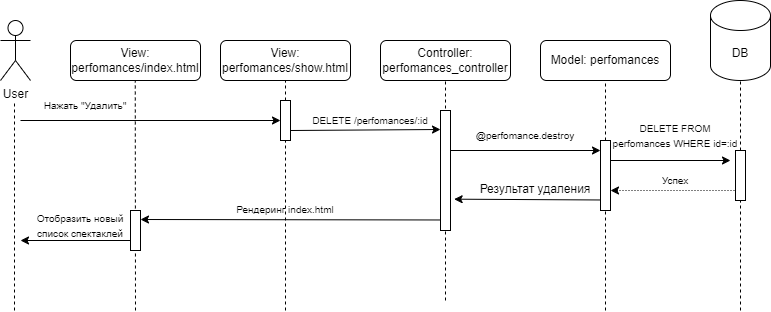

The diagram above was exported from draw.io. Its source (the exported page's mxGraphModel, read from the mxfile embedded in the PNG):
<mxGraphModel dx="1002" dy="663" grid="1" gridSize="10" guides="1" tooltips="1" connect="1" arrows="1" fold="1" page="1" pageScale="1" pageWidth="3300" pageHeight="4681" math="0" shadow="0">
  <root>
    <mxCell id="0" />
    <mxCell id="1" parent="0" />
    <mxCell id="SxTvpwoD9BFrlnmX7QFJ-1" value="User" style="shape=umlActor;verticalLabelPosition=bottom;verticalAlign=top;html=1;outlineConnect=0;" vertex="1" parent="1">
      <mxGeometry x="440" y="70" width="30" height="60" as="geometry" />
    </mxCell>
    <mxCell id="SxTvpwoD9BFrlnmX7QFJ-2" value="Model: perfomances" style="rounded=1;whiteSpace=wrap;html=1;" vertex="1" parent="1">
      <mxGeometry x="980" y="90" width="130" height="40" as="geometry" />
    </mxCell>
    <mxCell id="SxTvpwoD9BFrlnmX7QFJ-3" value="Controller: perfomances_controller" style="rounded=1;whiteSpace=wrap;html=1;" vertex="1" parent="1">
      <mxGeometry x="820" y="90" width="130" height="40" as="geometry" />
    </mxCell>
    <mxCell id="SxTvpwoD9BFrlnmX7QFJ-4" value="DB" style="shape=cylinder3;whiteSpace=wrap;html=1;boundedLbl=1;backgroundOutline=1;size=15;" vertex="1" parent="1">
      <mxGeometry x="1150" y="50" width="60" height="80" as="geometry" />
    </mxCell>
    <mxCell id="SxTvpwoD9BFrlnmX7QFJ-5" value="" style="endArrow=none;dashed=1;html=1;rounded=0;" edge="1" parent="1">
      <mxGeometry width="50" height="50" relative="1" as="geometry">
        <mxPoint x="454" y="360" as="sourcePoint" />
        <mxPoint x="454" y="150" as="targetPoint" />
      </mxGeometry>
    </mxCell>
    <mxCell id="SxTvpwoD9BFrlnmX7QFJ-6" value="" style="endArrow=classic;html=1;rounded=0;exitX=1;exitY=0.75;exitDx=0;exitDy=0;" edge="1" parent="1" source="SxTvpwoD9BFrlnmX7QFJ-23">
      <mxGeometry width="50" height="50" relative="1" as="geometry">
        <mxPoint x="430" y="179" as="sourcePoint" />
        <mxPoint x="880" y="179" as="targetPoint" />
      </mxGeometry>
    </mxCell>
    <mxCell id="SxTvpwoD9BFrlnmX7QFJ-7" value="&lt;font style=&quot;font-size: 10px;&quot;&gt;DELETE&amp;nbsp;/perfomances/:id&lt;/font&gt;" style="text;html=1;align=center;verticalAlign=middle;whiteSpace=wrap;rounded=0;" vertex="1" parent="1">
      <mxGeometry x="760" y="155" width="100" height="30" as="geometry" />
    </mxCell>
    <mxCell id="SxTvpwoD9BFrlnmX7QFJ-8" value="" style="endArrow=classic;html=1;rounded=0;" edge="1" parent="1">
      <mxGeometry width="50" height="50" relative="1" as="geometry">
        <mxPoint x="890" y="200" as="sourcePoint" />
        <mxPoint x="1040" y="200" as="targetPoint" />
      </mxGeometry>
    </mxCell>
    <mxCell id="SxTvpwoD9BFrlnmX7QFJ-9" value="&lt;span style=&quot;font-size: 10px;&quot;&gt;@perfomance.destroy&lt;/span&gt;" style="text;html=1;align=center;verticalAlign=middle;whiteSpace=wrap;rounded=0;" vertex="1" parent="1">
      <mxGeometry x="900" y="170" width="130" height="30" as="geometry" />
    </mxCell>
    <mxCell id="SxTvpwoD9BFrlnmX7QFJ-10" value="" style="endArrow=classic;html=1;rounded=0;" edge="1" parent="1">
      <mxGeometry width="50" height="50" relative="1" as="geometry">
        <mxPoint x="1050" y="210" as="sourcePoint" />
        <mxPoint x="1170" y="210" as="targetPoint" />
      </mxGeometry>
    </mxCell>
    <mxCell id="SxTvpwoD9BFrlnmX7QFJ-11" value="&lt;span style=&quot;font-size: 10px;&quot;&gt;DELETE FROM perfomances WHERE id=:id&lt;/span&gt;" style="text;html=1;align=center;verticalAlign=middle;whiteSpace=wrap;rounded=0;" vertex="1" parent="1">
      <mxGeometry x="1050" y="170" width="130" height="30" as="geometry" />
    </mxCell>
    <mxCell id="SxTvpwoD9BFrlnmX7QFJ-12" value="" style="endArrow=classic;html=1;rounded=0;dashed=1;dashPattern=1 2;" edge="1" parent="1">
      <mxGeometry width="50" height="50" relative="1" as="geometry">
        <mxPoint x="1180" y="240" as="sourcePoint" />
        <mxPoint x="1050" y="240" as="targetPoint" />
      </mxGeometry>
    </mxCell>
    <mxCell id="SxTvpwoD9BFrlnmX7QFJ-13" value="&lt;span style=&quot;font-size: 10px;&quot;&gt;Успех&lt;/span&gt;" style="text;html=1;align=center;verticalAlign=middle;whiteSpace=wrap;rounded=0;" vertex="1" parent="1">
      <mxGeometry x="1050" y="220" width="130" height="20" as="geometry" />
    </mxCell>
    <mxCell id="SxTvpwoD9BFrlnmX7QFJ-14" value="" style="endArrow=none;dashed=1;html=1;rounded=0;entryX=0.5;entryY=1;entryDx=0;entryDy=0;entryPerimeter=0;" edge="1" parent="1" target="SxTvpwoD9BFrlnmX7QFJ-15">
      <mxGeometry width="50" height="50" relative="1" as="geometry">
        <mxPoint x="1180" y="360" as="sourcePoint" />
        <mxPoint x="1180" y="100" as="targetPoint" />
      </mxGeometry>
    </mxCell>
    <mxCell id="SxTvpwoD9BFrlnmX7QFJ-15" value="" style="rounded=0;whiteSpace=wrap;html=1;" vertex="1" parent="1">
      <mxGeometry x="1175" y="200" width="10" height="50" as="geometry" />
    </mxCell>
    <mxCell id="SxTvpwoD9BFrlnmX7QFJ-16" value="View:&lt;div&gt;perfomances/show.html&lt;/div&gt;" style="rounded=1;whiteSpace=wrap;html=1;" vertex="1" parent="1">
      <mxGeometry x="660" y="90" width="130" height="40" as="geometry" />
    </mxCell>
    <mxCell id="SxTvpwoD9BFrlnmX7QFJ-17" value="" style="endArrow=none;dashed=1;html=1;rounded=0;entryX=0.5;entryY=1;entryDx=0;entryDy=0;" edge="1" parent="1" source="SxTvpwoD9BFrlnmX7QFJ-23" target="SxTvpwoD9BFrlnmX7QFJ-16">
      <mxGeometry width="50" height="50" relative="1" as="geometry">
        <mxPoint x="725" y="530" as="sourcePoint" />
        <mxPoint x="725" y="180" as="targetPoint" />
      </mxGeometry>
    </mxCell>
    <mxCell id="SxTvpwoD9BFrlnmX7QFJ-18" value="" style="endArrow=classic;html=1;rounded=0;" edge="1" parent="1">
      <mxGeometry width="50" height="50" relative="1" as="geometry">
        <mxPoint x="460" y="170" as="sourcePoint" />
        <mxPoint x="720" y="170" as="targetPoint" />
      </mxGeometry>
    </mxCell>
    <mxCell id="SxTvpwoD9BFrlnmX7QFJ-19" value="&lt;span style=&quot;font-size: 10px;&quot;&gt;Нажать &quot;Удалить&quot;&lt;/span&gt;" style="text;html=1;align=center;verticalAlign=middle;whiteSpace=wrap;rounded=0;" vertex="1" parent="1">
      <mxGeometry x="450" y="140" width="150" height="30" as="geometry" />
    </mxCell>
    <mxCell id="SxTvpwoD9BFrlnmX7QFJ-20" value="" style="endArrow=none;dashed=1;html=1;rounded=0;entryX=0.5;entryY=1;entryDx=0;entryDy=0;" edge="1" parent="1" target="SxTvpwoD9BFrlnmX7QFJ-3">
      <mxGeometry width="50" height="50" relative="1" as="geometry">
        <mxPoint x="885" y="350" as="sourcePoint" />
        <mxPoint x="885" y="120" as="targetPoint" />
      </mxGeometry>
    </mxCell>
    <mxCell id="SxTvpwoD9BFrlnmX7QFJ-21" value="" style="rounded=0;whiteSpace=wrap;html=1;" vertex="1" parent="1">
      <mxGeometry x="880" y="160" width="10" height="120" as="geometry" />
    </mxCell>
    <mxCell id="SxTvpwoD9BFrlnmX7QFJ-22" value="" style="endArrow=none;dashed=1;html=1;rounded=0;entryX=0.5;entryY=1;entryDx=0;entryDy=0;" edge="1" parent="1" target="SxTvpwoD9BFrlnmX7QFJ-23">
      <mxGeometry width="50" height="50" relative="1" as="geometry">
        <mxPoint x="725" y="360" as="sourcePoint" />
        <mxPoint x="725" y="10" as="targetPoint" />
      </mxGeometry>
    </mxCell>
    <mxCell id="SxTvpwoD9BFrlnmX7QFJ-23" value="" style="rounded=0;whiteSpace=wrap;html=1;" vertex="1" parent="1">
      <mxGeometry x="720" y="150" width="10" height="40" as="geometry" />
    </mxCell>
    <mxCell id="SxTvpwoD9BFrlnmX7QFJ-24" value="" style="endArrow=none;dashed=1;html=1;rounded=0;entryX=0.5;entryY=1;entryDx=0;entryDy=0;entryPerimeter=0;" edge="1" parent="1" source="SxTvpwoD9BFrlnmX7QFJ-15" target="SxTvpwoD9BFrlnmX7QFJ-4">
      <mxGeometry width="50" height="50" relative="1" as="geometry">
        <mxPoint x="1180" y="470" as="sourcePoint" />
        <mxPoint x="1180" y="80" as="targetPoint" />
      </mxGeometry>
    </mxCell>
    <mxCell id="SxTvpwoD9BFrlnmX7QFJ-25" value="" style="endArrow=none;dashed=1;html=1;rounded=0;entryX=0.5;entryY=1;entryDx=0;entryDy=0;" edge="1" parent="1" source="SxTvpwoD9BFrlnmX7QFJ-27" target="SxTvpwoD9BFrlnmX7QFJ-2">
      <mxGeometry width="50" height="50" relative="1" as="geometry">
        <mxPoint x="1045" y="450" as="sourcePoint" />
        <mxPoint x="1045" y="90" as="targetPoint" />
      </mxGeometry>
    </mxCell>
    <mxCell id="SxTvpwoD9BFrlnmX7QFJ-26" value="" style="endArrow=none;dashed=1;html=1;rounded=0;entryX=0.5;entryY=1;entryDx=0;entryDy=0;" edge="1" parent="1" target="SxTvpwoD9BFrlnmX7QFJ-27">
      <mxGeometry width="50" height="50" relative="1" as="geometry">
        <mxPoint x="1045" y="360" as="sourcePoint" />
        <mxPoint x="1045" y="130" as="targetPoint" />
      </mxGeometry>
    </mxCell>
    <mxCell id="SxTvpwoD9BFrlnmX7QFJ-27" value="" style="rounded=0;whiteSpace=wrap;html=1;" vertex="1" parent="1">
      <mxGeometry x="1040" y="190" width="10" height="70" as="geometry" />
    </mxCell>
    <mxCell id="SxTvpwoD9BFrlnmX7QFJ-28" value="" style="endArrow=classic;html=1;rounded=0;entryX=1.363;entryY=0.739;entryDx=0;entryDy=0;entryPerimeter=0;" edge="1" parent="1" target="SxTvpwoD9BFrlnmX7QFJ-21">
      <mxGeometry width="50" height="50" relative="1" as="geometry">
        <mxPoint x="1040" y="249.47" as="sourcePoint" />
        <mxPoint x="910" y="249.47" as="targetPoint" />
      </mxGeometry>
    </mxCell>
    <mxCell id="SxTvpwoD9BFrlnmX7QFJ-29" value="Результат удаления" style="text;html=1;align=center;verticalAlign=middle;whiteSpace=wrap;rounded=0;" vertex="1" parent="1">
      <mxGeometry x="910" y="229.47" width="130" height="20" as="geometry" />
    </mxCell>
    <mxCell id="SxTvpwoD9BFrlnmX7QFJ-30" value="" style="endArrow=classic;html=1;rounded=0;" edge="1" parent="1">
      <mxGeometry width="50" height="50" relative="1" as="geometry">
        <mxPoint x="880" y="269.47" as="sourcePoint" />
        <mxPoint x="580" y="269" as="targetPoint" />
      </mxGeometry>
    </mxCell>
    <mxCell id="SxTvpwoD9BFrlnmX7QFJ-31" value="&lt;span style=&quot;font-size: 10px;&quot;&gt;Рендеринг index.html&lt;/span&gt;" style="text;html=1;align=center;verticalAlign=middle;whiteSpace=wrap;rounded=0;" vertex="1" parent="1">
      <mxGeometry x="670" y="249.47" width="110" height="20" as="geometry" />
    </mxCell>
    <mxCell id="SxTvpwoD9BFrlnmX7QFJ-32" value="View:&lt;div&gt;perfomances/index.html&lt;/div&gt;" style="rounded=1;whiteSpace=wrap;html=1;" vertex="1" parent="1">
      <mxGeometry x="510" y="90" width="130" height="40" as="geometry" />
    </mxCell>
    <mxCell id="SxTvpwoD9BFrlnmX7QFJ-33" value="" style="endArrow=none;dashed=1;html=1;rounded=0;" edge="1" parent="1">
      <mxGeometry width="50" height="50" relative="1" as="geometry">
        <mxPoint x="575" y="360" as="sourcePoint" />
        <mxPoint x="574.76" y="130" as="targetPoint" />
      </mxGeometry>
    </mxCell>
    <mxCell id="SxTvpwoD9BFrlnmX7QFJ-34" value="" style="endArrow=classic;html=1;rounded=0;" edge="1" parent="1">
      <mxGeometry width="50" height="50" relative="1" as="geometry">
        <mxPoint x="570" y="290" as="sourcePoint" />
        <mxPoint x="460" y="290" as="targetPoint" />
      </mxGeometry>
    </mxCell>
    <mxCell id="SxTvpwoD9BFrlnmX7QFJ-35" value="&lt;span style=&quot;font-size: 10px;&quot;&gt;Отобразить новый список спектаклей&lt;/span&gt;" style="text;html=1;align=center;verticalAlign=middle;whiteSpace=wrap;rounded=0;" vertex="1" parent="1">
      <mxGeometry x="460" y="260" width="120" height="30" as="geometry" />
    </mxCell>
    <mxCell id="SxTvpwoD9BFrlnmX7QFJ-36" value="" style="rounded=0;whiteSpace=wrap;html=1;" vertex="1" parent="1">
      <mxGeometry x="570" y="260" width="10" height="40" as="geometry" />
    </mxCell>
  </root>
</mxGraphModel>